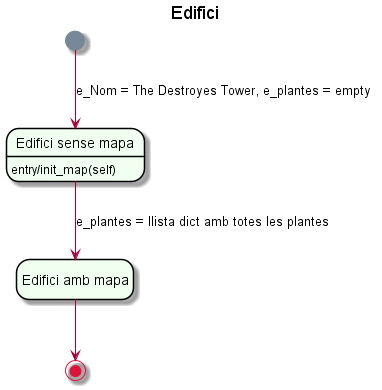

The diagram above was rendered by PlantUML. Its source (embedded in the PNG):
@startuml

title Edifici

hide empty description
skinparam backgroundColor Transparent
skinparam state {
	StartColor LightSlateGray
	EndColor Crimson
	BorderColor Black
	BackgroundColor HoneyDew
}

state "Edifici amb mapa" as EM
state "Edifici sense mapa" as ESM

[*] --> ESM: e_Nom = The Destroyes Tower, e_plantes = empty
ESM --> EM: e_plantes = llista dict amb totes les plantes
EM --> [*]

ESM: entry/init_map(self)


@enduml